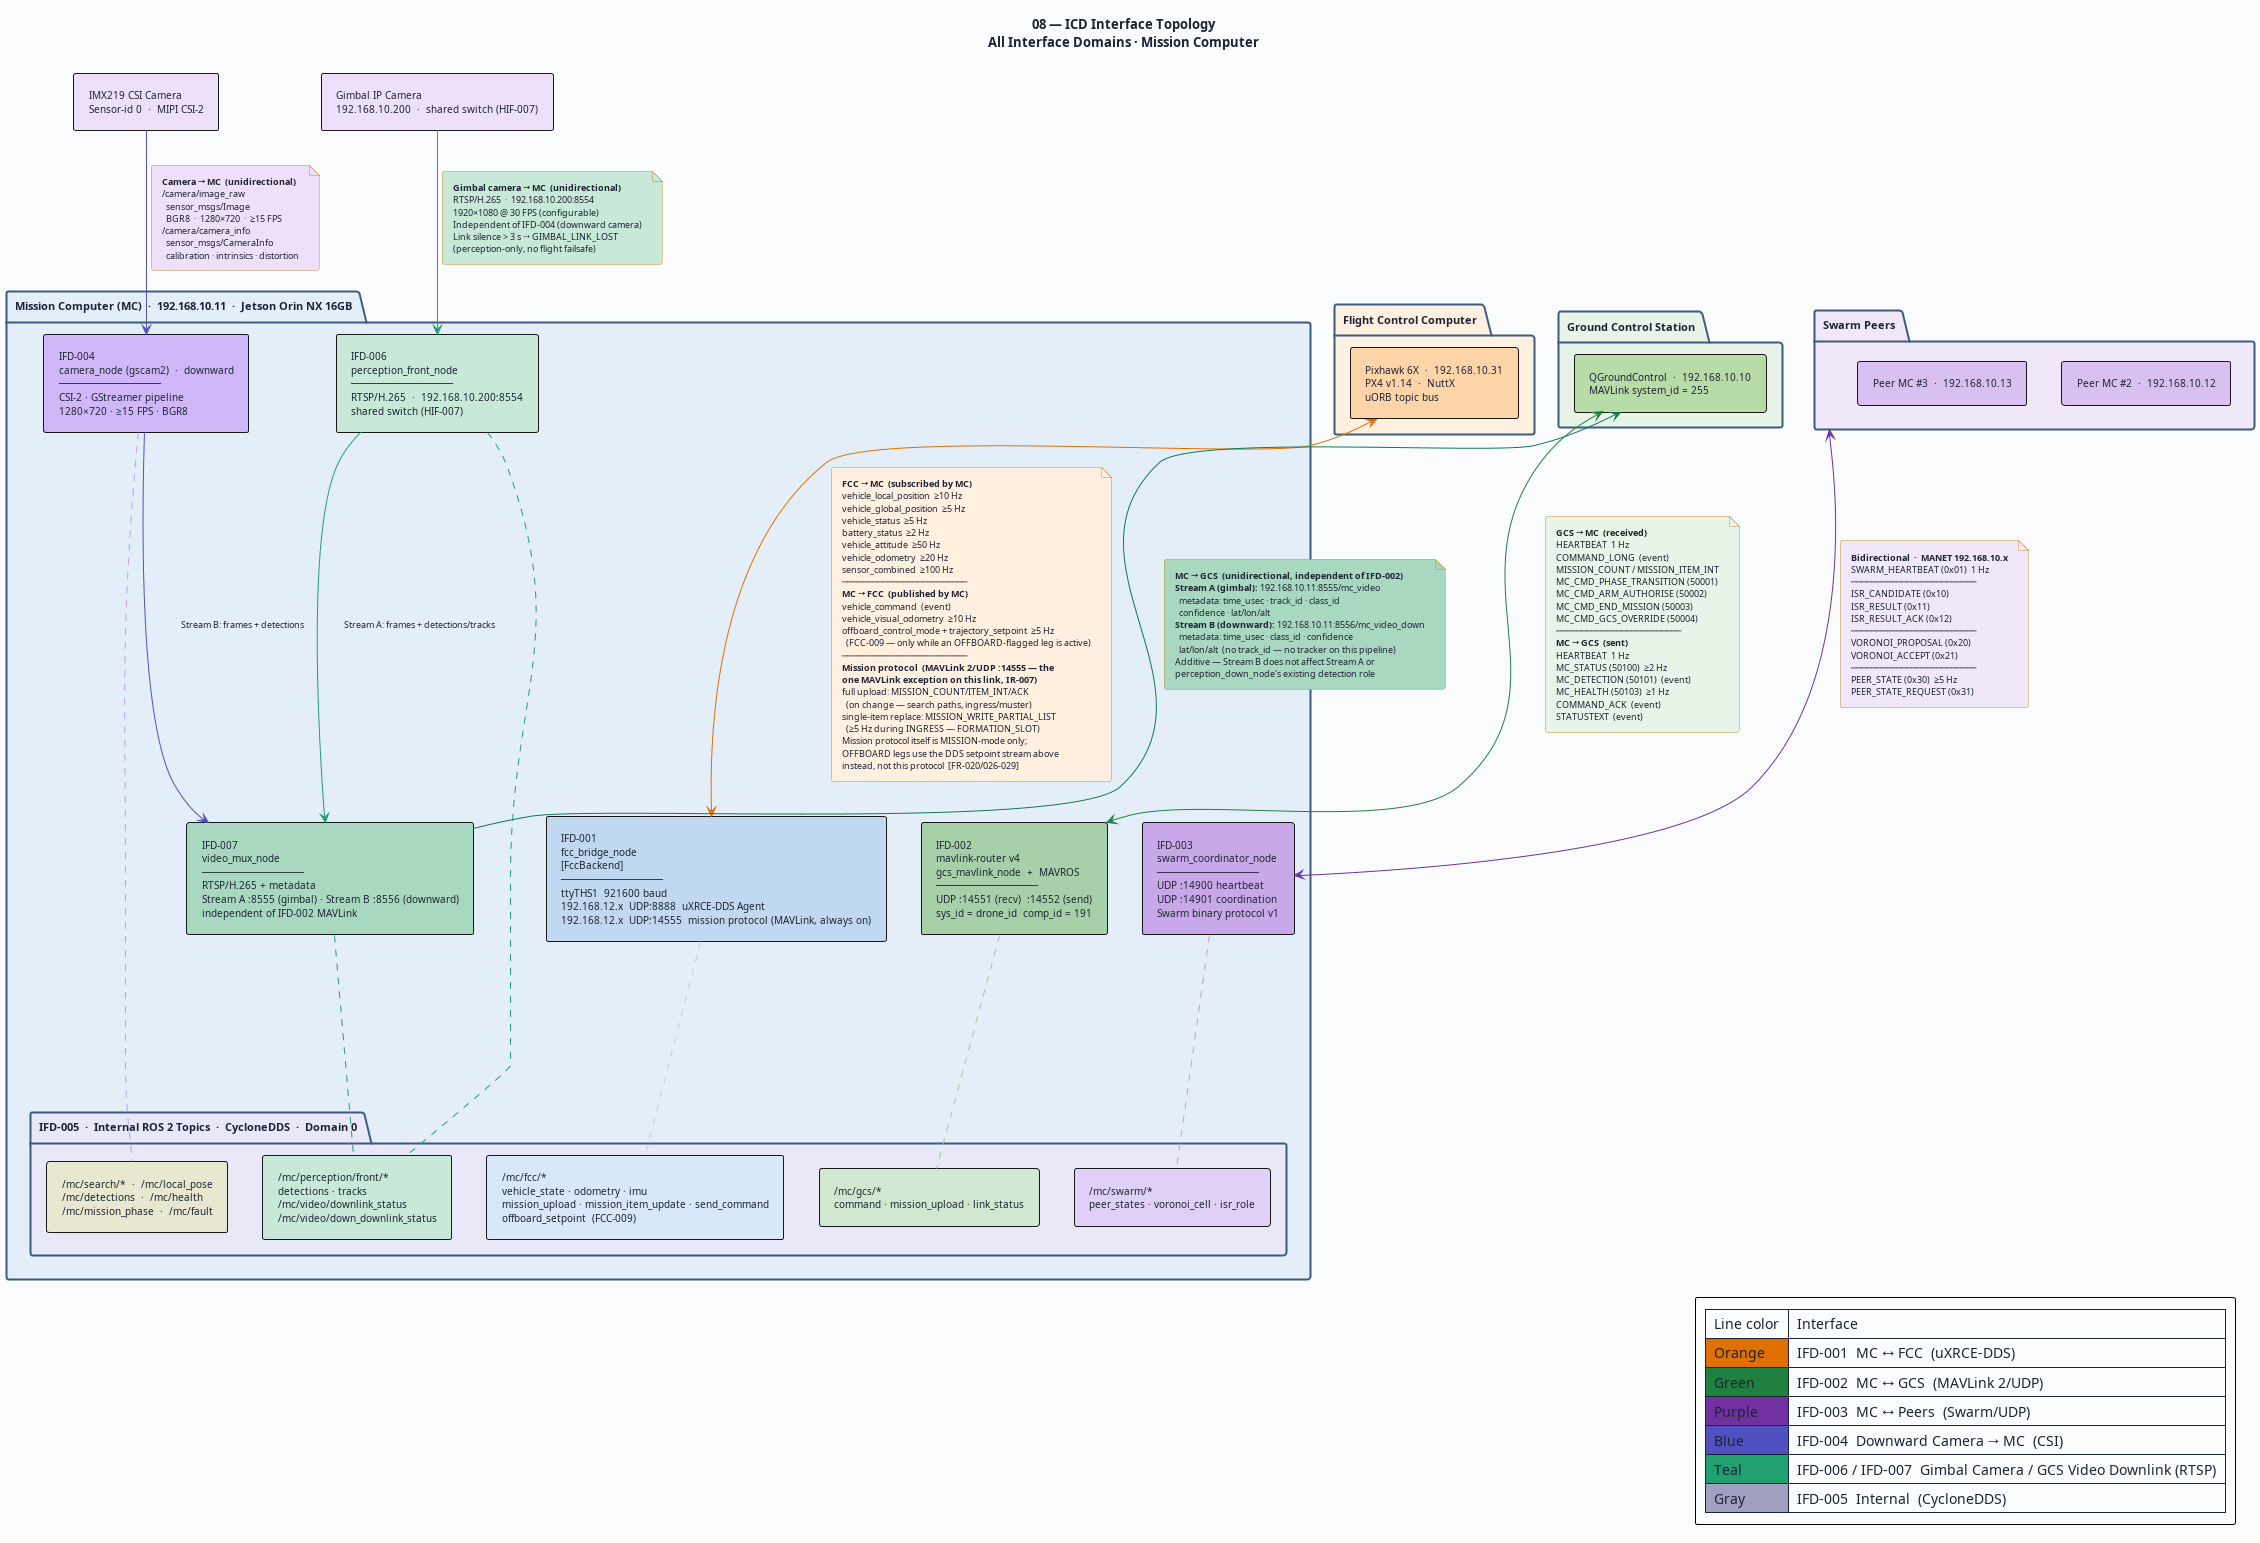

The diagram above was rendered by PlantUML. Its source (embedded in the PNG):
@startuml 08-icd-interface-topology
' ─────────────────────────────────────────────────────────────
' Diagram 08: ICD Interface Topology
' All seven interface domains — IFD-001 to IFD-007
' MC-ICD-001
' ─────────────────────────────────────────────────────────────

title "08 — ICD Interface Topology\nAll Interface Domains · Mission Computer"

skinparam BackgroundColor #FAFBFC
skinparam DefaultFontColor #1C2334
skinparam DefaultFontSize 10
skinparam TitleFontSize 13
skinparam TitleFontStyle bold
skinparam ArrowFontSize 9
skinparam RoundCorner 5
skinparam Padding 5
skinparam shadowing false

skinparam package {
  BackgroundColor #F4F8FF
  BorderColor #3D5A80
  BorderThickness 2
  FontSize 11
  FontStyle bold
}

skinparam rectangle {
  BorderThickness 1
  FontSize 10
}

skinparam component {
  BorderThickness 1
  FontSize 10
}

skinparam note {
  BackgroundColor #FFFAE8
  BorderColor #C09030
  FontSize 9
}

' ═══════════════════════════════════════════════════
' EXTERNAL ENTITIES
' ═══════════════════════════════════════════════════

package "Flight Control Computer" as FCC_PKG #FFF0E0 {
  rectangle "Pixhawk 6X  ·  192.168.10.31\nPX4 v1.14  ·  NuttX\nuORB topic bus" as FCC #FFD4A8
}

package "Ground Control Station" as GCS_PKG #E8F4E8 {
  rectangle "QGroundControl  ·  192.168.10.10\nMAVLink system_id = 255" as GCS #B8DCA8
}

package "Swarm Peers" as PEER_PKG #F0E8F8 {
  rectangle "Peer MC #2  ·  192.168.10.12" as P2 #D8C0F0
  rectangle "Peer MC #3  ·  192.168.10.13" as P3 #D8C0F0
}

rectangle "IMX219 CSI Camera\nSensor-id 0  ·  MIPI CSI-2" as CAM #EDE0F8

rectangle "Gimbal IP Camera\n192.168.10.200  ·  shared switch (HIF-007)" as GIMCAM #EDE0F8

' ═══════════════════════════════════════════════════
' MISSION COMPUTER
' ═══════════════════════════════════════════════════
package "Mission Computer (MC)  ·  192.168.10.11  ·  Jetson Orin NX 16GB" as MC_PKG #E4EEF8 {

  rectangle "IFD-001\nfcc_bridge_node\n[FccBackend]\n─────────────────\nttyTHS1  921600 baud\n192.168.12.x  UDP:8888  uXRCE-DDS Agent\n192.168.12.x  UDP:14555  mission protocol (MAVLink, always on)" as IFD001 #C0D8F0

  rectangle "IFD-002\nmavlink-router v4\ngcs_mavlink_node  +  MAVROS\n─────────────────\nUDP :14551 (recv)  :14552 (send)\nsys_id = drone_id  comp_id = 191" as IFD002 #A8D0A8

  rectangle "IFD-003\nswarm_coordinator_node\n─────────────────\nUDP :14900 heartbeat\nUDP :14901 coordination\nSwarm binary protocol v1" as IFD003 #C8A8E8

  rectangle "IFD-004\ncamera_node (gscam2)  ·  downward\n─────────────────\nCSI-2 · GStreamer pipeline\n1280×720 · ≥15 FPS · BGR8" as IFD004 #D0B8F8

  rectangle "IFD-006\nperception_front_node\n─────────────────\nRTSP/H.265  ·  192.168.10.200:8554\nshared switch (HIF-007)" as IFD006 #C8E8D8

  rectangle "IFD-007\nvideo_mux_node\n─────────────────\nRTSP/H.265 + metadata\nStream A :8555 (gimbal) · Stream B :8556 (downward)\nindependent of IFD-002 MAVLink" as IFD007 #A8D8C0

  package "IFD-005  ·  Internal ROS 2 Topics  ·  CycloneDDS  ·  Domain 0" as IFD005 #E8E8F8 {
    rectangle "/mc/fcc/*\nvehicle_state · odometry · imu\nmission_upload · mission_item_update · send_command\noffboard_setpoint  (FCC-009)" as T_FCC #D8E8F8
    rectangle "/mc/swarm/*\npeer_states · voronoi_cell · isr_role" as T_SWARM #E0D0F8
    rectangle "/mc/gcs/*\ncommand · mission_upload · link_status" as T_GCS #D0E8D0
    rectangle "/mc/search/*  ·  /mc/local_pose\n/mc/detections  ·  /mc/health\n/mc/mission_phase  ·  /mc/fault" as T_MISC #E8E8D0
    rectangle "/mc/perception/front/*\ndetections · tracks\n/mc/video/downlink_status\n/mc/video/down_downlink_status" as T_VIDEO #C8E8D8
  }

}

' ═══════════════════════════════════════════════════
' IFD-001: MC ↔ FCC
' ═══════════════════════════════════════════════════
FCC <-[#E07000]-> IFD001

note on link #FFF0E0
  <b>FCC → MC  (subscribed by MC)</b>
  vehicle_local_position  ≥10 Hz
  vehicle_global_position  ≥5 Hz
  vehicle_status  ≥5 Hz
  battery_status  ≥2 Hz
  vehicle_attitude  ≥50 Hz
  vehicle_odometry  ≥20 Hz
  sensor_combined  ≥100 Hz
  ─────────────────────────
  <b>MC → FCC  (published by MC)</b>
  vehicle_command  (event)
  vehicle_visual_odometry  ≥10 Hz
  offboard_control_mode + trajectory_setpoint  ≥5 Hz
    (FCC-009 — only while an OFFBOARD-flagged leg is active)
  ─────────────────────────
  <b>Mission protocol  (MAVLink 2/UDP :14555 — the</b>
  <b>one MAVLink exception on this link, IR-007)</b>
  full upload: MISSION_COUNT/ITEM_INT/ACK
    (on change — search paths, ingress/muster)
  single-item replace: MISSION_WRITE_PARTIAL_LIST
    (≥5 Hz during INGRESS — FORMATION_SLOT)
  Mission protocol itself is MISSION-mode only;
  OFFBOARD legs use the DDS setpoint stream above
  instead, not this protocol  [FR-020/026-029]
end note

' ═══════════════════════════════════════════════════
' IFD-002: MC ↔ GCS
' ═══════════════════════════════════════════════════
GCS <-[#208040]-> IFD002

note on link #E8F4E8
  <b>GCS → MC  (received)</b>
  HEARTBEAT  1 Hz
  COMMAND_LONG  (event)
  MISSION_COUNT / MISSION_ITEM_INT
  MC_CMD_PHASE_TRANSITION (50001)
  MC_CMD_ARM_AUTHORISE (50002)
  MC_CMD_END_MISSION (50003)
  MC_CMD_GCS_OVERRIDE (50004)
  ─────────────────────────
  <b>MC → GCS  (sent)</b>
  HEARTBEAT  1 Hz
  MC_STATUS (50100)  ≥2 Hz
  MC_DETECTION (50101)  (event)
  MC_HEALTH (50103)  ≥1 Hz
  COMMAND_ACK  (event)
  STATUSTEXT  (event)
end note

' ═══════════════════════════════════════════════════
' IFD-003: MC ↔ Swarm Peers
' ═══════════════════════════════════════════════════
PEER_PKG <-[#7030A0]-> IFD003

note on link #F0E8F8
  <b>Bidirectional  ·  MANET 192.168.10.x</b>
  SWARM_HEARTBEAT (0x01)  1 Hz
  ─────────────────────────
  ISR_CANDIDATE (0x10)
  ISR_RESULT (0x11)
  ISR_RESULT_ACK (0x12)
  ─────────────────────────
  VORONOI_PROPOSAL (0x20)
  VORONOI_ACCEPT (0x21)
  ─────────────────────────
  PEER_STATE (0x30)  ≥5 Hz
  PEER_STATE_REQUEST (0x31)
end note

' ═══════════════════════════════════════════════════
' IFD-004: Camera → MC
' ═══════════════════════════════════════════════════
CAM -[#5050C0]-> IFD004

note on link #EDE0F8
  <b>Camera → MC  (unidirectional)</b>
  /camera/image_raw
    sensor_msgs/Image
    BGR8  ·  1280×720  ·  ≥15 FPS
  /camera/camera_info
    sensor_msgs/CameraInfo
    calibration · intrinsics · distortion
end note

' ═══════════════════════════════════════════════════
' IFD-006: Gimbal Camera → MC
' ═══════════════════════════════════════════════════
GIMCAM -[#20A070]-> IFD006

note on link #C8E8D8
  <b>Gimbal camera → MC  (unidirectional)</b>
  RTSP/H.265  ·  192.168.10.200:8554
  1920×1080 @ 30 FPS (configurable)
  Independent of IFD-004 (downward camera)
  Link silence > 3 s → GIMBAL_LINK_LOST
  (perception-only, no flight failsafe)
end note

' ═══════════════════════════════════════════════════
' IFD-007: MC → GCS Video Downlink
' ═══════════════════════════════════════════════════
GCS <-[#107850]- IFD007

note on link #A8D8C0
  <b>MC → GCS  (unidirectional, independent of IFD-002)</b>
  <b>Stream A (gimbal):</b> 192.168.10.11:8555/mc_video
    metadata: time_usec · track_id · class_id
    confidence · lat/lon/alt
  <b>Stream B (downward):</b> 192.168.10.11:8556/mc_video_down
    metadata: time_usec · class_id · confidence
    lat/lon/alt  (no track_id — no tracker on this pipeline)
  Additive — Stream B does not affect Stream A or
  perception_down_node's existing detection role
end note

IFD006 -[#20A070]-> IFD007 : "Stream A: frames + detections/tracks"
IFD004 -[#5050C0]-> IFD007 : "Stream B: frames + detections"

' ═══════════════════════════════════════════════════
' IFD-005 internal connections
' ═══════════════════════════════════════════════════
IFD001 ..[#C0D0E8].. T_FCC
IFD002 ..[#A0C8A0].. T_GCS
IFD003 ..[#C0A0D8].. T_SWARM
IFD004 ..[#C0A0E8].. T_MISC
IFD006 ..[#20A070].. T_VIDEO
IFD007 ..[#20A070].. T_VIDEO

' ═══════════════════════════════════════════════════
' LEGEND
' ═══════════════════════════════════════════════════
legend right
  | Line color | Interface |
  | <#E07000> Orange  | IFD-001  MC ↔ FCC  (uXRCE-DDS) |
  | <#208040> Green   | IFD-002  MC ↔ GCS  (MAVLink 2/UDP) |
  | <#7030A0> Purple  | IFD-003  MC ↔ Peers  (Swarm/UDP) |
  | <#5050C0> Blue    | IFD-004  Downward Camera → MC  (CSI) |
  | <#20A070> Teal    | IFD-006 / IFD-007  Gimbal Camera / GCS Video Downlink (RTSP) |
  | <#A0A0C0> Gray    | IFD-005  Internal  (CycloneDDS) |
endlegend

@enduml